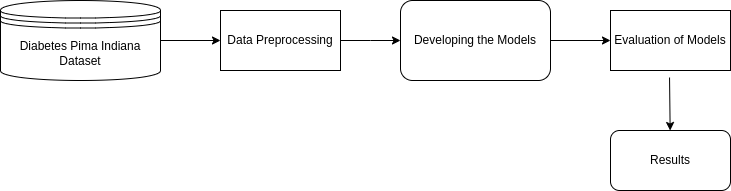

The diagram above was exported from draw.io. Its source (the exported page's mxGraphModel, read from the mxfile embedded in the PNG):
<mxGraphModel dx="1434" dy="702" grid="1" gridSize="10" guides="1" tooltips="1" connect="1" arrows="1" fold="1" page="1" pageScale="1" pageWidth="850" pageHeight="1100" math="0" shadow="0">
  <root>
    <mxCell id="0" />
    <mxCell id="1" parent="0" />
    <mxCell id="2EsXcBeO6Mm9q4ohCW-T-1" value="Diabetes Pima Indiana Dataset" style="shape=datastore;whiteSpace=wrap;html=1;" vertex="1" parent="1">
      <mxGeometry x="10" y="170" width="160" height="80" as="geometry" />
    </mxCell>
    <mxCell id="2EsXcBeO6Mm9q4ohCW-T-2" value="" style="endArrow=classic;html=1;rounded=0;exitX=1;exitY=0.5;exitDx=0;exitDy=0;" edge="1" parent="1" source="2EsXcBeO6Mm9q4ohCW-T-1" target="2EsXcBeO6Mm9q4ohCW-T-3">
      <mxGeometry width="50" height="50" relative="1" as="geometry">
        <mxPoint x="400" y="390" as="sourcePoint" />
        <mxPoint x="240" y="210" as="targetPoint" />
      </mxGeometry>
    </mxCell>
    <mxCell id="2EsXcBeO6Mm9q4ohCW-T-5" style="edgeStyle=orthogonalEdgeStyle;rounded=0;orthogonalLoop=1;jettySize=auto;html=1;exitX=1;exitY=0.5;exitDx=0;exitDy=0;" edge="1" parent="1" source="2EsXcBeO6Mm9q4ohCW-T-3">
      <mxGeometry relative="1" as="geometry">
        <mxPoint x="410" y="210" as="targetPoint" />
      </mxGeometry>
    </mxCell>
    <mxCell id="2EsXcBeO6Mm9q4ohCW-T-3" value="Data Preprocessing" style="rounded=0;whiteSpace=wrap;html=1;" vertex="1" parent="1">
      <mxGeometry x="230" y="180" width="120" height="60" as="geometry" />
    </mxCell>
    <mxCell id="2EsXcBeO6Mm9q4ohCW-T-6" value="Developing the Models" style="rounded=1;whiteSpace=wrap;html=1;" vertex="1" parent="1">
      <mxGeometry x="410" y="170" width="150" height="80" as="geometry" />
    </mxCell>
    <mxCell id="2EsXcBeO6Mm9q4ohCW-T-7" value="" style="endArrow=classic;html=1;rounded=0;exitX=1;exitY=0.5;exitDx=0;exitDy=0;" edge="1" parent="1" source="2EsXcBeO6Mm9q4ohCW-T-6" target="2EsXcBeO6Mm9q4ohCW-T-8">
      <mxGeometry width="50" height="50" relative="1" as="geometry">
        <mxPoint x="400" y="390" as="sourcePoint" />
        <mxPoint x="640" y="210" as="targetPoint" />
      </mxGeometry>
    </mxCell>
    <mxCell id="2EsXcBeO6Mm9q4ohCW-T-8" value="Evaluation of Models" style="rounded=0;whiteSpace=wrap;html=1;" vertex="1" parent="1">
      <mxGeometry x="620" y="180" width="120" height="60" as="geometry" />
    </mxCell>
    <mxCell id="2EsXcBeO6Mm9q4ohCW-T-9" value="" style="endArrow=classic;html=1;rounded=0;exitX=0.492;exitY=1.117;exitDx=0;exitDy=0;exitPerimeter=0;" edge="1" parent="1" source="2EsXcBeO6Mm9q4ohCW-T-8" target="2EsXcBeO6Mm9q4ohCW-T-10">
      <mxGeometry width="50" height="50" relative="1" as="geometry">
        <mxPoint x="400" y="390" as="sourcePoint" />
        <mxPoint x="679" y="310" as="targetPoint" />
      </mxGeometry>
    </mxCell>
    <mxCell id="2EsXcBeO6Mm9q4ohCW-T-10" value="Results" style="rounded=1;whiteSpace=wrap;html=1;" vertex="1" parent="1">
      <mxGeometry x="620" y="300" width="120" height="60" as="geometry" />
    </mxCell>
  </root>
</mxGraphModel>